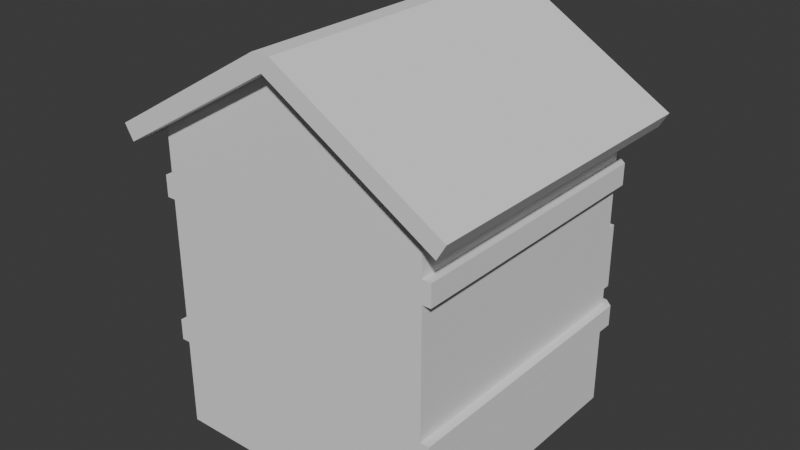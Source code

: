 # Source: house.blend  (saved by Blender 4.2.66; exported with 4.5.12 LTS)
import bpy
from mathutils import Matrix  # noqa: F401  (used for matrix-valued properties, if any)

bpy.ops.wm.read_factory_settings(use_empty=True)
scene = bpy.context.scene
scene.name = 'Scene'

# ---- collections
col_collection = bpy.data.collections.new('Collection'); scene.collection.children.link(col_collection)

# ---- world
world_world = bpy.data.worlds.new('World'); scene.world = world_world
world_world.use_nodes = True; world_world.node_tree.nodes.clear()
_N = world_world.node_tree.nodes; _L = world_world.node_tree.links
n0 = _N.new('ShaderNodeOutputWorld'); n0.name = 'World Output'; n0.location = (300, 300)
n1 = _N.new('ShaderNodeBackground'); n1.name = 'Background'; n1.location = (10, 300)
n1.inputs[0].default_value = (0.05088, 0.05088, 0.05088, 1.0)
_L.new(n1.outputs[0], n0.inputs[0])
n0.is_active_output = True
world_world.color = (0.05088, 0.05088, 0.05088)
world_world.sun_shadow_jitter_overblur = 0.0

# ---- meshes
me_cube_013 = bpy.data.meshes.new('Cube.013')
me_cube_013.from_pydata([(0.064, -1.0, 2.91), (1.064, -1.0, 2.314), (1.0, -1.0, 0.0), (1.0, -1.0, 1.864), (1.0, 1.0, 0.0), (1.0, 1.0, 1.864), (1.064, 1.0, 2.314), (0.064, 1.0, 2.91), (1.0, 1.0, 2.207), (1.0, -1.0, 2.207), (0.0, 1.0, 2.803), (0.0, -1.0, 2.803), (0.0, 1.0, 2.91), (0.0, -1.0, 2.91), (1.25, -1.0, 2.204), (1.186, -1.0, 2.096), (1.25, 1.0, 2.204), (1.186, 1.0, 2.096), (0.064, 1.165, 2.91), (0.0, 1.165, 2.803), (1.064, 1.165, 2.314), (1.0, 1.165, 2.207), (0.0, 1.165, 2.91), (1.186, 1.165, 2.096), (1.25, 1.165, 2.204), (1.064, -1.125, 2.314), (1.0, -1.125, 2.207), (0.064, -1.125, 2.91), (0.0, -1.125, 2.803), (0.0, -1.125, 2.91), (1.25, -1.125, 2.204), (1.186, -1.125, 2.096), (1.0, 1.0, 0.7964), (1.0, 1.0, 0.6418), (1.0, -1.0, 1.709), (1.0, -1.0, 0.7964), (1.0, -1.0, 0.6418), (1.062, -1.0, 1.864), (1.062, 1.0, 1.864), (1.062, 1.0, 1.709), (1.062, -1.0, 1.709), (1.062, 1.0, 0.7964), (1.062, 1.0, 0.6418), (1.062, -1.0, 0.7964), (1.062, -1.0, 0.6418), (0.351, 1.0, 0.7964), (0.351, 1.0, 0.6418), (0.351, 1.0, 0.0), (0.351, 1.0, 1.709), (0.351, 1.0, 1.864), (0.0, 1.0, 1.864), (0.0, 1.0, 1.709), (1.0, 1.055, 1.864), (1.0, 1.055, 1.709), (0.351, 1.055, 1.709), (0.351, 1.055, 1.864), (0.0, 1.055, 1.864), (0.0, 1.055, 1.709), (1.0, 1.055, 0.7964), (1.0, 1.055, 0.6418), (0.351, 1.055, 0.7964), (0.351, 1.055, 0.6418), (0.351, 1.0, 1.378), (0.0, 1.0, 1.378), (0.2886, 0.9304, 0.6418), (0.2886, 1.0, 0.7964), (0.2886, 1.0, 0.6418), (0.2886, 1.0, 0.0), (0.2886, 1.0, 1.302), (0.0, 1.0, 1.302), (0.2886, 0.9304, 0.7964), (0.2886, 0.9304, 0.0), (0.2886, 0.9304, 1.302), (0.0, 0.9304, 1.302), (1.0, 1.0, 1.709), (1.0, 1.0, 1.378), (1.0, 1.0, 0.907), (0.351, 1.0, 0.907), (0.351, 1.055, 1.378), (1.0, 1.055, 1.378), (1.0, 1.055, 0.907), (0.351, 1.055, 0.907), (0.3949, 1.055, 1.346), (0.9561, 1.055, 1.346), (0.9561, 1.055, 0.9389), (0.3949, 1.055, 0.9389), (0.3949, 1.055, 1.122), (0.3949, 1.055, 1.163), (0.9561, 1.055, 1.122), (0.9561, 1.055, 1.163), (0.6542, 1.055, 1.346), (0.6968, 1.055, 1.346), (0.6968, 1.055, 0.9389), (0.6542, 1.055, 0.9389), (0.6542, 1.055, 1.163), (0.6968, 1.055, 1.163), (0.6542, 1.055, 1.122), (0.6968, 1.055, 1.122), (0.3949, 1.0, 1.122), (0.3949, 1.0, 1.163), (0.9561, 1.0, 1.122), (0.9561, 1.0, 1.163), (0.6542, 1.0, 1.346), (0.6968, 1.0, 1.346), (0.6968, 1.0, 0.9389), (0.6542, 1.0, 0.9389), (0.6542, 1.0, 1.163), (0.6968, 1.0, 1.163), (0.6542, 1.0, 1.122), (0.6968, 1.0, 1.122), (0.3949, 1.0, 0.9389), (0.3949, 1.0, 1.346), (0.9561, 1.0, 1.346), (0.9561, 1.0, 0.9389), (0.0, -1.0, 0.0), (-0.064, -1.0, 2.91), (-1.064, -1.0, 2.314), (-1.0, -1.0, 0.0), (-1.0, -1.0, 1.864), (-1.0, 1.0, 0.0), (-1.0, 1.0, 1.864), (-1.064, 1.0, 2.314), (-0.064, 1.0, 2.91), (-1.0, 1.0, 2.207), (-1.0, -1.0, 2.207), (-1.25, -1.0, 2.204), (-1.186, -1.0, 2.096), (-1.25, 1.0, 2.204), (-1.186, 1.0, 2.096), (-0.064, 1.165, 2.91), (-1.064, 1.165, 2.314), (-1.0, 1.165, 2.207), (-1.186, 1.165, 2.096), (-1.25, 1.165, 2.204), (-1.064, -1.125, 2.314), (-1.0, -1.125, 2.207), (-0.064, -1.125, 2.91), (-1.25, -1.125, 2.204), (-1.186, -1.125, 2.096), (-1.0, 1.0, 0.7964), (-1.0, 1.0, 0.6418), (-1.0, -1.0, 1.709), (-1.0, -1.0, 0.7964), (-1.0, -1.0, 0.6418), (-1.062, -1.0, 1.864), (-1.062, 1.0, 1.864), (-1.062, 1.0, 1.709), (-1.062, -1.0, 1.709), (-1.062, 1.0, 0.7964), (-1.062, 1.0, 0.6418), (-1.062, -1.0, 0.7964), (-1.062, -1.0, 0.6418), (-0.351, 1.0, 0.7964), (-0.351, 1.0, 0.6418), (-0.351, 1.0, 0.0), (-0.351, 1.0, 1.709), (-0.351, 1.0, 1.864), (-1.0, 1.055, 1.864), (-1.0, 1.055, 1.709), (-0.351, 1.055, 1.709), (-0.351, 1.055, 1.864), (-1.0, 1.055, 0.7964), (-1.0, 1.055, 0.6418), (-0.351, 1.055, 0.7964), (-0.351, 1.055, 0.6418), (-0.351, 1.0, 1.378), (-0.2886, 0.9304, 0.6418), (-0.2886, 1.0, 0.7964), (-0.2886, 1.0, 0.6418), (-0.2886, 1.0, 0.0), (-0.2886, 1.0, 1.302), (-0.2886, 0.9304, 0.7964), (-0.2886, 0.9304, 0.0), (-0.2886, 0.9304, 1.302), (-1.0, 1.0, 1.709), (-1.0, 1.0, 1.378), (-1.0, 1.0, 0.907), (-0.351, 1.0, 0.907), (-0.351, 1.055, 1.378), (-1.0, 1.055, 1.378), (-1.0, 1.055, 0.907), (-0.351, 1.055, 0.907), (-0.3949, 1.055, 1.346), (-0.9561, 1.055, 1.346), (-0.9561, 1.055, 0.9389), (-0.3949, 1.055, 0.9389), (-0.3949, 1.055, 1.122), (-0.3949, 1.055, 1.163), (-0.9561, 1.055, 1.122), (-0.9561, 1.055, 1.163), (-0.6542, 1.055, 1.346), (-0.6968, 1.055, 1.346), (-0.6968, 1.055, 0.9389), (-0.6542, 1.055, 0.9389), (-0.6542, 1.055, 1.163), (-0.6968, 1.055, 1.163), (-0.6542, 1.055, 1.122), (-0.6968, 1.055, 1.122), (-0.3949, 1.0, 1.122), (-0.3949, 1.0, 1.163), (-0.9561, 1.0, 1.122), (-0.9561, 1.0, 1.163), (-0.6542, 1.0, 1.346), (-0.6968, 1.0, 1.346), (-0.6968, 1.0, 0.9389), (-0.6542, 1.0, 0.9389), (-0.6542, 1.0, 1.163), (-0.6968, 1.0, 1.163), (-0.6542, 1.0, 1.122), (-0.6968, 1.0, 1.122), (-0.3949, 1.0, 0.9389), (-0.3949, 1.0, 1.346), (-0.9561, 1.0, 1.346), (-0.9561, 1.0, 0.9389)], [(5, 74), (32, 33), (120, 174), (139, 140)], [(1, 0, 27, 25), (6, 1, 14, 16), (3, 34, 40, 37), (7, 0, 1, 6), (10, 11, 0, 7), (3, 5, 8, 9), (7, 6, 20, 18), (12, 7, 0, 13), (6, 16, 24, 20), (11, 9, 26, 28), (15, 17, 16, 14), (11, 13, 29, 28), (9, 8, 17, 15), (17, 8, 21, 23), (21, 19, 18, 20), (22, 18, 19), (21, 20, 24, 23), (8, 10, 19, 21), (12, 7, 18, 22), (10, 12, 22, 19), (16, 17, 23, 24), (28, 26, 25, 27), (29, 27, 28), (25, 26, 31, 30), (13, 0, 27, 29), (9, 15, 31, 26), (14, 1, 25, 30), (15, 14, 30, 31), (4, 33, 36, 2), (58, 41, 32), (43, 41, 32, 35), (39, 38, 37, 40), (5, 3, 37, 38), (52, 38, 39, 53), (42, 41, 43, 44), (35, 36, 44, 43), (36, 33, 42, 44), (58, 59, 42, 41), (74, 39, 53), (11, 10, 8, 9), (42, 33, 59), (49, 50, 56, 55), (51, 48, 54, 57), (52, 55, 54, 53), (57, 54, 55, 56), (5, 49, 55, 52), (52, 5, 38), (50, 51, 57, 56), (59, 58, 60, 61), (45, 46, 61, 60), (46, 33, 59, 61), (32, 45, 60, 58), (48, 51, 63, 62), (46, 47, 67, 66), (45, 77, 62, 68, 65), (46, 45, 65, 66), (68, 69, 73, 72), (62, 63, 69, 68), (66, 65, 70, 64), (65, 68, 72, 70), (66, 67, 71, 64), (65, 60, 61, 66), (65, 45, 60), (46, 66, 61), (62, 77, 81, 78), (76, 77, 81, 80), (76, 75, 79, 80), (62, 75, 79, 78), (80, 81, 85, 93, 92, 84), (80, 79, 83, 89, 88, 84), (78, 79, 83, 91, 90, 82), (78, 81, 85, 86, 87, 82), (97, 96, 108, 109), (94, 87, 99, 106), (97, 92, 104, 109), (95, 91, 103, 107), (89, 95, 107, 101), (95, 94, 106, 107), (97, 95, 107, 109), (94, 90, 102, 106), (88, 97, 109, 100), (96, 86, 98, 108), (96, 94, 106, 108), (96, 93, 105, 108), (91, 95, 94, 90), (86, 96, 94, 87), (92, 93, 96, 97), (88, 89, 95, 97), (96, 94, 95, 97), (106, 99, 98, 108), (106, 108, 109, 107), (107, 109, 100, 101), (108, 105, 104, 109), (102, 106, 107, 103), (109, 104, 113, 100), (98, 110, 105, 108), (111, 99, 106, 102), (103, 107, 101, 112), (83, 112, 103, 91), (82, 90, 102, 111), (82, 87, 99, 111), (85, 110, 98, 86), (85, 110, 105, 93), (84, 92, 104, 113), (84, 88, 100, 113), (83, 112, 101, 89), (74, 75, 62, 48), (53, 54, 48, 74), (45, 32, 76, 77), (50, 10, 8, 5), (34, 35, 32, 76, 75, 74), (39, 74, 34, 40), (36, 35, 34, 3, 9, 11, 114, 2), (4, 47, 46, 33), (116, 134, 136, 115), (121, 127, 125, 116), (118, 144, 147, 141), (122, 121, 116, 115), (10, 122, 115, 11), (118, 124, 123, 120), (122, 129, 130, 121), (12, 13, 115, 122), (121, 130, 133, 127), (11, 28, 135, 124), (126, 125, 127, 128), (124, 126, 128, 123), (128, 132, 131, 123), (131, 130, 129, 19), (22, 19, 129), (131, 132, 133, 130), (123, 131, 19, 10), (12, 22, 129, 122), (127, 133, 132, 128), (28, 136, 134, 135), (29, 28, 136), (134, 137, 138, 135), (13, 29, 136, 115), (124, 135, 138, 126), (125, 137, 134, 116), (126, 138, 137, 125), (119, 117, 143, 140), (161, 139, 148), (150, 142, 139, 148), (146, 147, 144, 145), (120, 145, 144, 118), (157, 158, 146, 145), (149, 151, 150, 148), (142, 150, 151, 143), (143, 151, 149, 140), (161, 148, 149, 162), (174, 158, 146), (11, 124, 123, 10), (149, 162, 140), (156, 160, 56, 50), (51, 57, 159, 155), (157, 158, 159, 160), (57, 56, 160, 159), (120, 157, 160, 156), (157, 145, 120), (162, 164, 163, 161), (152, 163, 164, 153), (153, 164, 162, 140), (139, 161, 163, 152), (155, 165, 63, 51), (153, 168, 169, 154), (152, 167, 170, 165, 177), (153, 168, 167, 152), (170, 173, 73, 69), (165, 170, 69, 63), (168, 166, 171, 167), (167, 171, 173, 170), (168, 166, 172, 169), (167, 168, 164, 163), (167, 163, 152), (153, 164, 168), (165, 178, 181, 177), (176, 180, 181, 177), (176, 180, 179, 175), (165, 178, 179, 175), (180, 184, 192, 193, 185, 181), (180, 184, 188, 189, 183, 179), (178, 182, 190, 191, 183, 179), (178, 182, 187, 186, 185, 181), (197, 209, 208, 196), (194, 206, 199, 187), (197, 209, 204, 192), (195, 207, 203, 191), (189, 201, 207, 195), (195, 207, 206, 194), (197, 209, 207, 195), (194, 206, 202, 190), (188, 200, 209, 197), (196, 208, 198, 186), (196, 208, 206, 194), (196, 208, 205, 193), (191, 190, 194, 195), (186, 187, 194, 196), (192, 197, 196, 193), (188, 197, 195, 189), (196, 197, 195, 194), (206, 208, 198, 199), (206, 207, 209, 208), (207, 201, 200, 209), (208, 209, 204, 205), (202, 203, 207, 206), (209, 200, 213, 204), (198, 208, 205, 210), (211, 202, 206, 199), (203, 212, 201, 207), (183, 191, 203, 212), (182, 211, 202, 190), (182, 211, 199, 187), (185, 186, 198, 210), (185, 193, 205, 210), (184, 213, 204, 192), (184, 213, 200, 188), (183, 189, 201, 212), (174, 155, 165, 175), (158, 174, 155, 159), (152, 177, 176, 139), (50, 120, 123, 10), (141, 174, 175, 176, 139, 142), (146, 147, 141, 174), (143, 117, 114, 11, 124, 118, 141, 142), (119, 140, 153, 154), (72, 73, 173, 171, 166, 172, 71), (4, 2, 114, 117, 119, 154, 169, 172, 71, 67, 47)])
_uv = me_cube_013.uv_layers.new(name='UVMap')
_uv.uv.foreach_set('vector', [0.625, 0.75, 0.0, 0.0, 0.0, 0.0, 0.625, 0.75, 0.625, 0.5, 0.625, 0.75, 0.625, 0.75, 0.625, 0.5, 0.0, 0.0, 0.0, 0.0, 0.0, 0.0, 0.0, 0.0, 0.0, 0.0, 0.0, 0.0, 0.625, 0.75, 0.625, 0.5, 0.0, 0.0, 0.0, 0.0, 0.0, 0.0, 0.0, 0.0, 0.625, 0.75, 0.625, 0.5, 0.625, 0.5, 0.625, 0.75, 0.0, 0.0, 0.625, 0.5, 0.625, 0.5, 0.0, 0.0, 0.0, 0.0, 0.0, 0.0, 0.0, 0.0, 0.0, 0.0, 0.625, 0.5, 0.625, 0.5, 0.625, 0.5, 0.625, 0.5, 0.0, 0.0, 0.0, 0.0, 0.0, 0.0, 0.0, 0.0, 0.625, 0.75, 0.625, 0.5, 0.625, 0.5, 0.625, 0.75, 0.0, 0.0, 0.0, 0.0, 0.0, 0.0, 0.0, 0.0, 0.625, 0.75, 0.625, 0.5, 0.625, 0.5, 0.625, 0.75, 0.625, 0.5, 0.625, 0.5, 0.625, 0.5, 0.625, 0.5, 0.0, 0.0, 0.0, 0.0, 0.0, 0.0, 0.0, 0.0, 0.0, 0.0, 0.0, 0.0, 0.0, 0.0, 0.0, 0.0, 0.0, 0.0, 0.0, 0.0, 0.0, 0.0, 0.0, 0.0, 0.0, 0.0, 0.0, 0.0, 0.0, 0.0, 0.0, 0.0, 0.0, 0.0, 0.0, 0.0, 0.0, 0.0, 0.0, 0.0, 0.0, 0.0, 0.0, 0.0, 0.0, 0.0, 0.625, 0.5, 0.625, 0.5, 0.625, 0.5, 0.625, 0.5, 0.0, 0.0, 0.0, 0.0, 0.0, 0.0, 0.0, 0.0, 0.0, 0.0, 0.0, 0.0, 0.0, 0.0, 0.0, 0.0, 0.0, 0.0, 0.0, 0.0, 0.0, 0.0, 0.0, 0.0, 0.0, 0.0, 0.0, 0.0, 0.0, 0.0, 0.625, 0.75, 0.625, 0.75, 0.625, 0.75, 0.625, 0.75, 0.625, 0.75, 0.625, 0.75, 0.625, 0.75, 0.625, 0.75, 0.625, 0.75, 0.625, 0.75, 0.625, 0.75, 0.625, 0.75, 0.375, 0.5, 0.4375, 0.5, 0.4375, 0.75, 0.375, 0.75, 0.0, 0.0, 0.0, 0.0, 0.0, 0.0, 0.0, 0.0, 0.0, 0.0, 0.0, 0.0, 0.0, 0.0, 0.5625, 0.5, 0.625, 0.5, 0.625, 0.75, 0.5625, 0.75, 0.625, 0.5, 0.625, 0.75, 0.625, 0.75, 0.625, 0.5, 0.0, 0.0, 0.625, 0.5, 0.0, 0.0, 0.0, 0.0, 0.4375, 0.5, 0.5, 0.5, 0.5, 0.75, 0.4375, 0.75, 0.0, 0.0, 0.0, 0.0, 0.0, 0.0, 0.0, 0.0, 0.4375, 0.75, 0.4375, 0.5, 0.4375, 0.5, 0.4375, 0.75, 0.0, 0.0, 0.0, 0.0, 0.4375, 0.5, 0.5, 0.5, 0.0, 0.0, 0.0, 0.0, 0.0, 0.0, 0.0, 0.0, 0.0, 0.0, 0.0, 0.0, 0.0, 0.0, 0.4375, 0.5, 0.0, 0.0, 0.0, 0.0, 0.0, 0.0, 0.0, 0.0, 0.0, 0.0, 0.0, 0.0, 0.0, 0.0, 0.0, 0.0, 0.0, 0.0, 0.0, 0.0, 0.0, 0.0, 0.0, 0.0, 0.0, 0.0, 0.0, 0.0, 0.0, 0.0, 0.0, 0.0, 0.0, 0.0, 0.0, 0.0, 0.0, 0.0, 0.0, 0.0, 0.0, 0.0, 0.0, 0.0, 0.0, 0.0, 0.0, 0.0, 0.625, 0.5, 0.0, 0.0, 0.0, 0.0, 0.0, 0.0, 0.0, 0.0, 0.0, 0.0, 0.0, 0.0, 0.0, 0.0, 0.0, 0.0, 0.0, 0.0, 0.0, 0.0, 0.0, 0.0, 0.0, 0.0, 0.0, 0.0, 0.0, 0.0, 0.0, 0.0, 0.0, 0.0, 0.0, 0.0, 0.0, 0.0, 0.0, 0.0, 0.0, 0.0, 0.0, 0.0, 0.0, 0.0, 0.0, 0.0, 0.0, 0.0, 0.0, 0.0, 0.0, 0.0, 0.0, 0.0, 0.0, 0.0, 0.0, 0.0, 0.0, 0.0, 0.0, 0.0, 0.0, 0.0, 0.0, 0.0, 0.0, 0.0, 0.0, 0.0, 0.0, 0.0, 0.0, 0.0, 0.0, 0.0, 0.0, 0.0, 0.0, 0.0, 0.0, 0.0, 0.0, 0.0, 0.0, 0.0, 0.0, 0.0, 0.0, 0.0, 0.0, 0.0, 0.0, 0.0, 0.0, 0.0, 0.0, 0.0, 0.0, 0.0, 0.0, 0.0, 0.0, 0.0, 0.0, 0.0, 0.0, 0.0, 0.0, 0.0, 0.0, 0.0, 0.0, 0.0, 0.0, 0.0, 0.0, 0.0, 0.0, 0.0, 0.0, 0.0, 0.0, 0.0, 0.0, 0.0, 0.0, 0.0, 0.0, 0.0, 0.0, 0.0, 0.0, 0.0, 0.0, 0.0, 0.0, 0.0, 0.0, 0.0, 0.0, 0.0, 0.0, 0.0, 0.0, 0.0, 0.0, 0.0, 0.0, 0.0, 0.0, 0.0, 0.0, 0.0, 0.0, 0.0, 0.0, 0.0, 0.0, 0.0, 0.0, 0.0, 0.0, 0.0, 0.0, 0.0, 0.0, 0.0, 0.0, 0.0, 0.0, 0.0, 0.0, 0.0, 0.0, 0.0, 0.0, 0.0, 0.0, 0.0, 0.0, 0.0, 0.0, 0.0, 0.0, 0.0, 0.0, 0.0, 0.0, 0.0, 0.0, 0.0, 0.0, 0.0, 0.0, 0.0, 0.0, 0.0, 0.0, 0.0, 0.0, 0.0, 0.0, 0.0, 0.0, 0.0, 0.0, 0.0, 0.0, 0.0, 0.0, 0.0, 0.0, 0.0, 0.0, 0.0, 0.0, 0.0, 0.0, 0.0, 0.0, 0.0, 0.0, 0.0, 0.0, 0.0, 0.0, 0.0, 0.0, 0.0, 0.0, 0.0, 0.0, 0.0, 0.0, 0.0, 0.0, 0.0, 0.0, 0.0, 0.0, 0.0, 0.0, 0.0, 0.0, 0.0, 0.0, 0.0, 0.0, 0.0, 0.0, 0.0, 0.0, 0.0, 0.0, 0.0, 0.0, 0.0, 0.0, 0.0, 0.0, 0.0, 0.0, 0.0, 0.0, 0.0, 0.0, 0.0, 0.0, 0.0, 0.0, 0.0, 0.0, 0.0, 0.0, 0.0, 0.0, 0.0, 0.0, 0.0, 0.0, 0.0, 0.0, 0.0, 0.0, 0.0, 0.0, 0.0, 0.0, 0.0, 0.0, 0.0, 0.0, 0.0, 0.0, 0.0, 0.0, 0.0, 0.0, 0.0, 0.0, 0.0, 0.0, 0.0, 0.0, 0.0, 0.0, 0.0, 0.0, 0.0, 0.0, 0.0, 0.0, 0.0, 0.0, 0.0, 0.0, 0.0, 0.0, 0.0, 0.0, 0.0, 0.0, 0.0, 0.0, 0.0, 0.0, 0.0, 0.0, 0.0, 0.0, 0.0, 0.0, 0.0, 0.0, 0.0, 0.0, 0.0, 0.0, 0.0, 0.0, 0.0, 0.0, 0.0, 0.0, 0.0, 0.0, 0.0, 0.0, 0.0, 0.0, 0.0, 0.0, 0.0, 0.0, 0.0, 0.0, 0.0, 0.0, 0.0, 0.0, 0.0, 0.0, 0.0, 0.0, 0.0, 0.0, 0.0, 0.0, 0.0, 0.0, 0.0, 0.0, 0.0, 0.0, 0.0, 0.0, 0.0, 0.0, 0.0, 0.0, 0.0, 0.0, 0.0, 0.0, 0.0, 0.0, 0.0, 0.0, 0.0, 0.0, 0.0, 0.0, 0.0, 0.0, 0.0, 0.0, 0.0, 0.0, 0.0, 0.0, 0.0, 0.0, 0.0, 0.0, 0.0, 0.0, 0.0, 0.0, 0.0, 0.0, 0.0, 0.0, 0.0, 0.0, 0.0, 0.0, 0.0, 0.0, 0.0, 0.0, 0.0, 0.0, 0.0, 0.0, 0.0, 0.0, 0.0, 0.0, 0.0, 0.0, 0.0, 0.0, 0.0, 0.0, 0.0, 0.0, 0.0, 0.0, 0.0, 0.0, 0.0, 0.0, 0.0, 0.0, 0.0, 0.0, 0.0, 0.0, 0.0, 0.0, 0.0, 0.0, 0.0, 0.0, 0.0, 0.0, 0.0, 0.0, 0.0, 0.0, 0.0, 0.0, 0.0, 0.0, 0.0, 0.0, 0.0, 0.0, 0.0, 0.0, 0.0, 0.0, 0.0, 0.0, 0.0, 0.0, 0.0, 0.0, 0.0, 0.0, 0.0, 0.0, 0.0, 0.0, 0.0, 0.0, 0.0, 0.0, 0.0, 0.0, 0.0, 0.0, 0.0, 0.0, 0.0, 0.0, 0.0, 0.0, 0.0, 0.0, 0.0, 0.0, 0.0, 0.0, 0.0, 0.0, 0.0, 0.0, 0.0, 0.0, 0.0, 0.0, 0.0, 0.0, 0.0, 0.0, 0.0, 0.0, 0.0, 0.0, 0.0, 0.0, 0.0, 0.0, 0.0, 0.0, 0.0, 0.0, 0.0, 0.5625, 0.5, 0.0, 0.0, 0.0, 0.0, 0.5625, 0.75, 0.0, 0.0, 0.0, 0.0, 0.0, 0.0, 0.0, 0.0, 0.0, 0.0, 0.0, 0.0, 0.0, 0.0, 0.0, 0.0, 0.375, 0.5, 0.0, 0.0, 0.0, 0.0, 0.0, 0.0, 0.625, 0.75, 0.625, 0.75, 0.0, 0.0, 0.0, 0.0, 0.625, 0.5, 0.625, 0.5, 0.625, 0.75, 0.625, 0.75, 0.0, 0.0, 0.0, 0.0, 0.0, 0.0, 0.0, 0.0, 0.0, 0.0, 0.625, 0.5, 0.625, 0.75, 0.0, 0.0, 0.0, 0.0, 0.0, 0.0, 0.0, 0.0, 0.0, 0.0, 0.625, 0.75, 0.625, 0.75, 0.625, 0.5, 0.625, 0.5, 0.0, 0.0, 0.0, 0.0, 0.625, 0.5, 0.625, 0.5, 0.0, 0.0, 0.0, 0.0, 0.0, 0.0, 0.0, 0.0, 0.625, 0.5, 0.625, 0.5, 0.625, 0.5, 0.625, 0.5, 0.0, 0.0, 0.0, 0.0, 0.0, 0.0, 0.0, 0.0, 0.625, 0.75, 0.625, 0.75, 0.625, 0.5, 0.625, 0.5, 0.625, 0.75, 0.625, 0.75, 0.625, 0.5, 0.625, 0.5, 0.625, 0.5, 0.625, 0.5, 0.625, 0.5, 0.625, 0.5, 0.0, 0.0, 0.0, 0.0, 0.0, 0.0, 0.0, 0.0, 0.0, 0.0, 0.0, 0.0, 0.0, 0.0, 0.0, 0.0, 0.0, 0.0, 0.0, 0.0, 0.0, 0.0, 0.0, 0.0, 0.0, 0.0, 0.0, 0.0, 0.0, 0.0, 0.0, 0.0, 0.0, 0.0, 0.0, 0.0, 0.0, 0.0, 0.625, 0.5, 0.625, 0.5, 0.625, 0.5, 0.625, 0.5, 0.0, 0.0, 0.0, 0.0, 0.0, 0.0, 0.0, 0.0, 0.0, 0.0, 0.0, 0.0, 0.0, 0.0, 0.0, 0.0, 0.0, 0.0, 0.0, 0.0, 0.0, 0.0, 0.0, 0.0, 0.0, 0.0, 0.0, 0.0, 0.0, 0.0, 0.625, 0.75, 0.625, 0.75, 0.625, 0.75, 0.625, 0.75, 0.625, 0.75, 0.625, 0.75, 0.625, 0.75, 0.625, 0.75, 0.625, 0.75, 0.625, 0.75, 0.625, 0.75, 0.625, 0.75, 0.375, 0.5, 0.375, 0.75, 0.4375, 0.75, 0.4375, 0.5, 0.0, 0.0, 0.0, 0.0, 0.0, 0.0, 0.0, 0.0, 0.0, 0.0, 0.0, 0.0, 0.0, 0.0, 0.5625, 0.5, 0.5625, 0.75, 0.625, 0.75, 0.625, 0.5, 0.625, 0.5, 0.625, 0.5, 0.625, 0.75, 0.625, 0.75, 0.0, 0.0, 0.0, 0.0, 0.0, 0.0, 0.625, 0.5, 0.4375, 0.5, 0.4375, 0.75, 0.5, 0.75, 0.5, 0.5, 0.0, 0.0, 0.0, 0.0, 0.0, 0.0, 0.0, 0.0, 0.4375, 0.75, 0.4375, 0.75, 0.4375, 0.5, 0.4375, 0.5, 0.0, 0.0, 0.5, 0.5, 0.4375, 0.5, 0.0, 0.0, 0.0, 0.0, 0.0, 0.0, 0.0, 0.0, 0.0, 0.0, 0.0, 0.0, 0.0, 0.0, 0.0, 0.0, 0.4375, 0.5, 0.0, 0.0, 0.0, 0.0, 0.0, 0.0, 0.0, 0.0, 0.0, 0.0, 0.0, 0.0, 0.0, 0.0, 0.0, 0.0, 0.0, 0.0, 0.0, 0.0, 0.0, 0.0, 0.0, 0.0, 0.0, 0.0, 0.0, 0.0, 0.0, 0.0, 0.0, 0.0, 0.0, 0.0, 0.0, 0.0, 0.0, 0.0, 0.0, 0.0, 0.0, 0.0, 0.0, 0.0, 0.0, 0.0, 0.625, 0.5, 0.0, 0.0, 0.0, 0.0, 0.0, 0.0, 0.0, 0.0, 0.0, 0.0, 0.0, 0.0, 0.0, 0.0, 0.0, 0.0, 0.0, 0.0, 0.0, 0.0, 0.0, 0.0, 0.0, 0.0, 0.0, 0.0, 0.0, 0.0, 0.0, 0.0, 0.0, 0.0, 0.0, 0.0, 0.0, 0.0, 0.0, 0.0, 0.0, 0.0, 0.0, 0.0, 0.0, 0.0, 0.0, 0.0, 0.0, 0.0, 0.0, 0.0, 0.0, 0.0, 0.0, 0.0, 0.0, 0.0, 0.0, 0.0, 0.0, 0.0, 0.0, 0.0, 0.0, 0.0, 0.0, 0.0, 0.0, 0.0, 0.0, 0.0, 0.0, 0.0, 0.0, 0.0, 0.0, 0.0, 0.0, 0.0, 0.0, 0.0, 0.0, 0.0, 0.0, 0.0, 0.0, 0.0, 0.0, 0.0, 0.0, 0.0, 0.0, 0.0, 0.0, 0.0, 0.0, 0.0, 0.0, 0.0, 0.0, 0.0, 0.0, 0.0, 0.0, 0.0, 0.0, 0.0, 0.0, 0.0, 0.0, 0.0, 0.0, 0.0, 0.0, 0.0, 0.0, 0.0, 0.0, 0.0, 0.0, 0.0, 0.0, 0.0, 0.0, 0.0, 0.0, 0.0, 0.0, 0.0, 0.0, 0.0, 0.0, 0.0, 0.0, 0.0, 0.0, 0.0, 0.0, 0.0, 0.0, 0.0, 0.0, 0.0, 0.0, 0.0, 0.0, 0.0, 0.0, 0.0, 0.0, 0.0, 0.0, 0.0, 0.0, 0.0, 0.0, 0.0, 0.0, 0.0, 0.0, 0.0, 0.0, 0.0, 0.0, 0.0, 0.0, 0.0, 0.0, 0.0, 0.0, 0.0, 0.0, 0.0, 0.0, 0.0, 0.0, 0.0, 0.0, 0.0, 0.0, 0.0, 0.0, 0.0, 0.0, 0.0, 0.0, 0.0, 0.0, 0.0, 0.0, 0.0, 0.0, 0.0, 0.0, 0.0, 0.0, 0.0, 0.0, 0.0, 0.0, 0.0, 0.0, 0.0, 0.0, 0.0, 0.0, 0.0, 0.0, 0.0, 0.0, 0.0, 0.0, 0.0, 0.0, 0.0, 0.0, 0.0, 0.0, 0.0, 0.0, 0.0, 0.0, 0.0, 0.0, 0.0, 0.0, 0.0, 0.0, 0.0, 0.0, 0.0, 0.0, 0.0, 0.0, 0.0, 0.0, 0.0, 0.0, 0.0, 0.0, 0.0, 0.0, 0.0, 0.0, 0.0, 0.0, 0.0, 0.0, 0.0, 0.0, 0.0, 0.0, 0.0, 0.0, 0.0, 0.0, 0.0, 0.0, 0.0, 0.0, 0.0, 0.0, 0.0, 0.0, 0.0, 0.0, 0.0, 0.0, 0.0, 0.0, 0.0, 0.0, 0.0, 0.0, 0.0, 0.0, 0.0, 0.0, 0.0, 0.0, 0.0, 0.0, 0.0, 0.0, 0.0, 0.0, 0.0, 0.0, 0.0, 0.0, 0.0, 0.0, 0.0, 0.0, 0.0, 0.0, 0.0, 0.0, 0.0, 0.0, 0.0, 0.0, 0.0, 0.0, 0.0, 0.0, 0.0, 0.0, 0.0, 0.0, 0.0, 0.0, 0.0, 0.0, 0.0, 0.0, 0.0, 0.0, 0.0, 0.0, 0.0, 0.0, 0.0, 0.0, 0.0, 0.0, 0.0, 0.0, 0.0, 0.0, 0.0, 0.0, 0.0, 0.0, 0.0, 0.0, 0.0, 0.0, 0.0, 0.0, 0.0, 0.0, 0.0, 0.0, 0.0, 0.0, 0.0, 0.0, 0.0, 0.0, 0.0, 0.0, 0.0, 0.0, 0.0, 0.0, 0.0, 0.0, 0.0, 0.0, 0.0, 0.0, 0.0, 0.0, 0.0, 0.0, 0.0, 0.0, 0.0, 0.0, 0.0, 0.0, 0.0, 0.0, 0.0, 0.0, 0.0, 0.0, 0.0, 0.0, 0.0, 0.0, 0.0, 0.0, 0.0, 0.0, 0.0, 0.0, 0.0, 0.0, 0.0, 0.0, 0.0, 0.0, 0.0, 0.0, 0.0, 0.0, 0.0, 0.0, 0.0, 0.0, 0.0, 0.0, 0.0, 0.0, 0.0, 0.0, 0.0, 0.0, 0.0, 0.0, 0.0, 0.0, 0.0, 0.0, 0.0, 0.0, 0.0, 0.0, 0.0, 0.0, 0.0, 0.0, 0.0, 0.0, 0.0, 0.0, 0.0, 0.0, 0.0, 0.0, 0.0, 0.0, 0.0, 0.0, 0.0, 0.0, 0.0, 0.0, 0.0, 0.0, 0.0, 0.0, 0.0, 0.0, 0.0, 0.0, 0.0, 0.0, 0.0, 0.0, 0.0, 0.0, 0.0, 0.0, 0.0, 0.0, 0.0, 0.0, 0.0, 0.0, 0.0, 0.0, 0.0, 0.0, 0.0, 0.0, 0.0, 0.0, 0.0, 0.0, 0.0, 0.0, 0.0, 0.0, 0.0, 0.0, 0.0, 0.0, 0.0, 0.0, 0.0, 0.0, 0.0, 0.0, 0.0, 0.0, 0.0, 0.0, 0.0, 0.0, 0.0, 0.0, 0.0, 0.0, 0.0, 0.0, 0.0, 0.0, 0.0, 0.0, 0.0, 0.0, 0.0, 0.0, 0.0, 0.0, 0.0, 0.0, 0.0, 0.0, 0.0, 0.0, 0.0, 0.0, 0.0, 0.0, 0.0, 0.0, 0.0, 0.0, 0.0, 0.0, 0.0, 0.5625, 0.5, 0.5625, 0.75, 0.0, 0.0, 0.0, 0.0, 0.0, 0.0, 0.0, 0.0, 0.0, 0.0, 0.0, 0.0, 0.0, 0.0, 0.0, 0.0, 0.0, 0.0, 0.0, 0.0, 0.375, 0.5, 0.0, 0.0, 0.0, 0.0, 0.0, 0.0, 0.0, 0.0, 0.0, 0.0, 0.0, 0.0, 0.0, 0.0, 0.0, 0.0, 0.0, 0.0, 0.0, 0.0, 0.375, 0.5, 0.0, 0.0, 0.0, 0.0, 0.375, 0.75, 0.375, 0.5, 0.0, 0.0, 0.0, 0.0, 0.0, 0.0, 0.0, 0.0, 0.0, 0.0, 0.0, 0.0])
me_cube_013.update()

# ---- objects
ob_cube = bpy.data.objects.new('Cube', me_cube_013)

# ---- transforms, parenting, visibility, modifiers, constraints
ob_cube.location = (0.0, 0.0, 0.0)
ob_cube.scale = (2.367, 2.367, 2.367)

# ---- collection membership
col_collection.objects.link(ob_cube)

# ---- scene / render settings (as saved in the file)
scene.frame_start = 1; scene.frame_end = 250; scene.frame_set(1)
scene.render.engine = 'BLENDER_EEVEE_NEXT'
bpy.context.view_layer.update()

# ---- added for rendering (the .blend has no active camera and no usable light): camera, sun
cam_auto = bpy.data.cameras.new('AutoCamera')
cam_auto.lens = 50.0
cam_auto.sensor_width = 36.0
cam_auto.clip_end = 1000.0
ob_auto_camera = bpy.data.objects.new('AutoCamera', cam_auto)
scene.collection.objects.link(ob_auto_camera)
ob_auto_camera.location = (9.78516, -11.6952, 11.2731)
ob_auto_camera.rotation_euler = (1.09748, -7.21219e-08, 0.694738)
scene.camera = ob_auto_camera
light_auto_sun = bpy.data.lights.new('AutoSun', 'SUN')
light_auto_sun.energy = 3.0
light_auto_sun.angle = 0.0523599
ob_auto_sun = bpy.data.objects.new('AutoSun', light_auto_sun)
scene.collection.objects.link(ob_auto_sun)
ob_auto_sun.rotation_euler = (0.872665, 0.174533, 0.523599)
bpy.context.view_layer.update()
